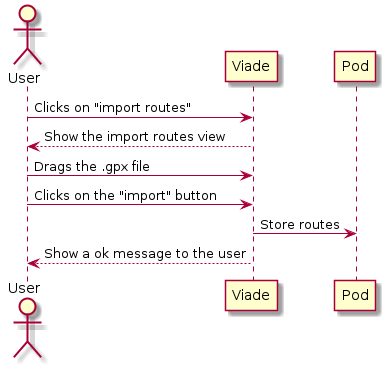

The diagram above was rendered by PlantUML. Its source (embedded in the PNG):
@startuml
actor User
User -> Viade: Clicks on "import routes"
Viade --> User: Show the import routes view
User -> Viade: Drags the .gpx file
User -> Viade: Clicks on the "import" button
Viade -> Pod: Store routes
Viade --> User: Show a ok message to the user
@enduml